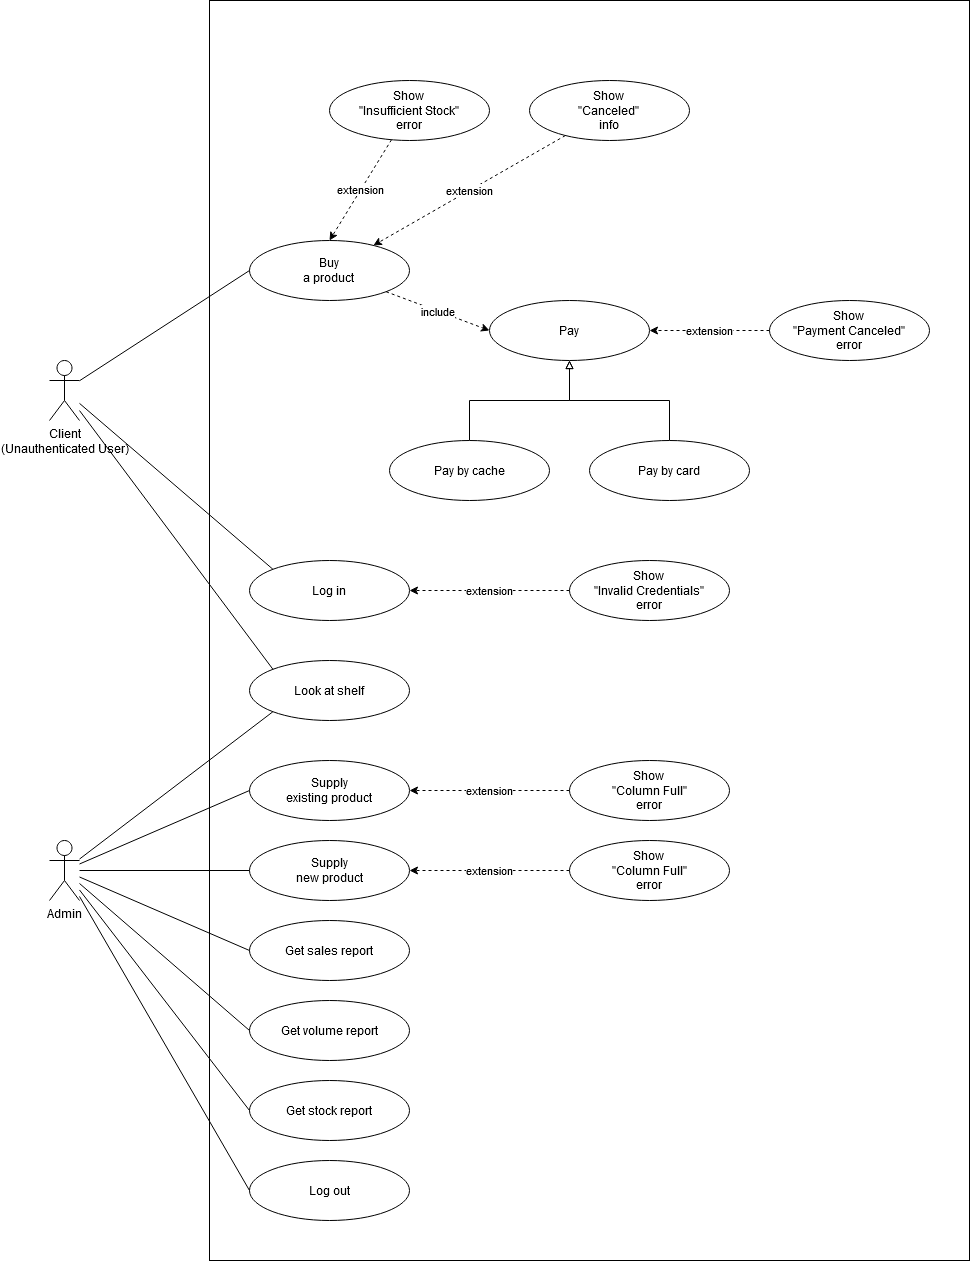

The diagram above was exported from draw.io. Its source (the exported page's mxGraphModel, read from the mxfile embedded in the PNG):
<mxGraphModel dx="1582" dy="727" grid="1" gridSize="10" guides="1" tooltips="1" connect="1" arrows="1" fold="1" page="0" pageScale="1.5" pageWidth="826" pageHeight="1169" background="#ffffff" math="0" shadow="0">
  <root>
    <mxCell id="0" style=";html=1;" />
    <mxCell id="1" style=";html=1;" parent="0" />
    <mxCell id="8V2n4HVuSQD6NfoUHXqn-176" value="" style="rounded=0;whiteSpace=wrap;html=1;fillColor=none;" parent="1" vertex="1">
      <mxGeometry x="160" y="120" width="760" height="1260" as="geometry" />
    </mxCell>
    <mxCell id="8V2n4HVuSQD6NfoUHXqn-164" value="&lt;div&gt;Buy&lt;/div&gt;&lt;div&gt;a product&lt;br&gt;&lt;/div&gt;" style="ellipse;whiteSpace=wrap;html=1;" parent="1" vertex="1">
      <mxGeometry x="200" y="360" width="160" height="60" as="geometry" />
    </mxCell>
    <mxCell id="8V2n4HVuSQD6NfoUHXqn-166" value="Pay" style="ellipse;whiteSpace=wrap;html=1;" parent="1" vertex="1">
      <mxGeometry x="440" y="420" width="160" height="60" as="geometry" />
    </mxCell>
    <mxCell id="8V2n4HVuSQD6NfoUHXqn-167" value="include" style="rounded=0;orthogonalLoop=1;jettySize=auto;html=1;entryX=0;entryY=0.5;entryDx=0;entryDy=0;dashed=1;exitX=1;exitY=1;exitDx=0;exitDy=0;" parent="1" source="8V2n4HVuSQD6NfoUHXqn-164" target="8V2n4HVuSQD6NfoUHXqn-166" edge="1">
      <mxGeometry relative="1" as="geometry">
        <mxPoint x="340" y="400" as="sourcePoint" />
        <mxPoint x="450" y="350" as="targetPoint" />
      </mxGeometry>
    </mxCell>
    <mxCell id="8V2n4HVuSQD6NfoUHXqn-169" style="edgeStyle=orthogonalEdgeStyle;rounded=0;orthogonalLoop=1;jettySize=auto;html=1;entryX=0.5;entryY=1;entryDx=0;entryDy=0;endArrow=block;endFill=0;" parent="1" source="8V2n4HVuSQD6NfoUHXqn-168" target="8V2n4HVuSQD6NfoUHXqn-166" edge="1">
      <mxGeometry relative="1" as="geometry" />
    </mxCell>
    <mxCell id="8V2n4HVuSQD6NfoUHXqn-168" value="Pay by cache" style="ellipse;whiteSpace=wrap;html=1;" parent="1" vertex="1">
      <mxGeometry x="340" y="560" width="160" height="60" as="geometry" />
    </mxCell>
    <mxCell id="8V2n4HVuSQD6NfoUHXqn-171" style="edgeStyle=orthogonalEdgeStyle;rounded=0;orthogonalLoop=1;jettySize=auto;html=1;entryX=0.5;entryY=1;entryDx=0;entryDy=0;endArrow=block;endFill=0;" parent="1" source="8V2n4HVuSQD6NfoUHXqn-170" target="8V2n4HVuSQD6NfoUHXqn-166" edge="1">
      <mxGeometry relative="1" as="geometry" />
    </mxCell>
    <mxCell id="8V2n4HVuSQD6NfoUHXqn-170" value="Pay by card" style="ellipse;whiteSpace=wrap;html=1;" parent="1" vertex="1">
      <mxGeometry x="540" y="560" width="160" height="60" as="geometry" />
    </mxCell>
    <mxCell id="8V2n4HVuSQD6NfoUHXqn-173" style="rounded=0;orthogonalLoop=1;jettySize=auto;html=1;entryX=0;entryY=0.5;entryDx=0;entryDy=0;endArrow=none;endFill=0;" parent="1" source="8V2n4HVuSQD6NfoUHXqn-172" target="8V2n4HVuSQD6NfoUHXqn-164" edge="1">
      <mxGeometry relative="1" as="geometry" />
    </mxCell>
    <mxCell id="8V2n4HVuSQD6NfoUHXqn-172" value="&lt;div&gt;Client&lt;/div&gt;(Unauthenticated User)" style="shape=umlActor;verticalLabelPosition=bottom;labelBackgroundColor=#ffffff;verticalAlign=top;html=1;outlineConnect=0;" parent="1" vertex="1">
      <mxGeometry y="480" width="30" height="60" as="geometry" />
    </mxCell>
    <mxCell id="i43xhCce69t0LymTHf7a-1" value="Admin" style="shape=umlActor;verticalLabelPosition=bottom;labelBackgroundColor=#ffffff;verticalAlign=top;html=1;outlineConnect=0;" parent="1" vertex="1">
      <mxGeometry y="960" width="30" height="60" as="geometry" />
    </mxCell>
    <mxCell id="8V2n4HVuSQD6NfoUHXqn-175" value="extension" style="rounded=0;orthogonalLoop=1;jettySize=auto;html=1;entryX=0.5;entryY=0;entryDx=0;entryDy=0;endArrow=classic;endFill=1;dashed=1;" parent="1" source="8V2n4HVuSQD6NfoUHXqn-174" target="8V2n4HVuSQD6NfoUHXqn-164" edge="1">
      <mxGeometry relative="1" as="geometry" />
    </mxCell>
    <mxCell id="8V2n4HVuSQD6NfoUHXqn-174" value="&lt;div&gt;Show&lt;/div&gt;&lt;div&gt;&quot;Insufficient Stock&quot; &lt;br&gt;&lt;/div&gt;&lt;div&gt;error&lt;/div&gt;" style="ellipse;whiteSpace=wrap;html=1;" parent="1" vertex="1">
      <mxGeometry x="280" y="200" width="160" height="60" as="geometry" />
    </mxCell>
    <mxCell id="i76_ldtK1XParucix4Mw-3" value="&lt;div&gt;Supply&lt;/div&gt;&lt;div&gt;existing product&lt;/div&gt;" style="ellipse;whiteSpace=wrap;html=1;" parent="1" vertex="1">
      <mxGeometry x="200" y="880" width="160" height="60" as="geometry" />
    </mxCell>
    <mxCell id="i76_ldtK1XParucix4Mw-4" style="rounded=0;orthogonalLoop=1;jettySize=auto;html=1;endArrow=none;endFill=0;entryX=0;entryY=0.5;entryDx=0;entryDy=0;" parent="1" source="i43xhCce69t0LymTHf7a-1" target="i76_ldtK1XParucix4Mw-3" edge="1">
      <mxGeometry relative="1" as="geometry">
        <mxPoint x="40" y="663.7837837837837" as="sourcePoint" />
        <mxPoint x="210" y="480" as="targetPoint" />
      </mxGeometry>
    </mxCell>
    <mxCell id="SsPUhgqh7uYFKlDZgoaO-1" value="Look at shelf" style="ellipse;whiteSpace=wrap;html=1;" parent="1" vertex="1">
      <mxGeometry x="200" y="780" width="160" height="60" as="geometry" />
    </mxCell>
    <mxCell id="SsPUhgqh7uYFKlDZgoaO-2" style="rounded=0;orthogonalLoop=1;jettySize=auto;html=1;endArrow=none;endFill=0;entryX=0;entryY=0;entryDx=0;entryDy=0;" parent="1" source="8V2n4HVuSQD6NfoUHXqn-172" target="SsPUhgqh7uYFKlDZgoaO-1" edge="1">
      <mxGeometry relative="1" as="geometry">
        <mxPoint x="40" y="520" as="sourcePoint" />
        <mxPoint x="210" y="520" as="targetPoint" />
      </mxGeometry>
    </mxCell>
    <mxCell id="qC9ZA3jpUHVzNnZymJCz-1" value="Get sales report" style="ellipse;whiteSpace=wrap;html=1;" parent="1" vertex="1">
      <mxGeometry x="200" y="1040" width="160" height="60" as="geometry" />
    </mxCell>
    <mxCell id="qC9ZA3jpUHVzNnZymJCz-2" value="Get volume report" style="ellipse;whiteSpace=wrap;html=1;" parent="1" vertex="1">
      <mxGeometry x="200" y="1120" width="160" height="60" as="geometry" />
    </mxCell>
    <mxCell id="qC9ZA3jpUHVzNnZymJCz-3" value="Get stock report" style="ellipse;whiteSpace=wrap;html=1;" parent="1" vertex="1">
      <mxGeometry x="200" y="1200" width="160" height="60" as="geometry" />
    </mxCell>
    <mxCell id="qC9ZA3jpUHVzNnZymJCz-4" style="rounded=0;orthogonalLoop=1;jettySize=auto;html=1;endArrow=none;endFill=0;entryX=0;entryY=0.5;entryDx=0;entryDy=0;" parent="1" source="i43xhCce69t0LymTHf7a-1" target="qC9ZA3jpUHVzNnZymJCz-1" edge="1">
      <mxGeometry relative="1" as="geometry">
        <mxPoint x="40" y="864.8648648648648" as="sourcePoint" />
        <mxPoint x="210" y="920" as="targetPoint" />
      </mxGeometry>
    </mxCell>
    <mxCell id="qC9ZA3jpUHVzNnZymJCz-5" style="rounded=0;orthogonalLoop=1;jettySize=auto;html=1;endArrow=none;endFill=0;entryX=0;entryY=0.5;entryDx=0;entryDy=0;" parent="1" source="i43xhCce69t0LymTHf7a-1" target="qC9ZA3jpUHVzNnZymJCz-2" edge="1">
      <mxGeometry relative="1" as="geometry">
        <mxPoint x="50" y="874.8648648648648" as="sourcePoint" />
        <mxPoint x="220" y="930" as="targetPoint" />
      </mxGeometry>
    </mxCell>
    <mxCell id="qC9ZA3jpUHVzNnZymJCz-6" style="rounded=0;orthogonalLoop=1;jettySize=auto;html=1;endArrow=none;endFill=0;entryX=0;entryY=0.5;entryDx=0;entryDy=0;" parent="1" source="i43xhCce69t0LymTHf7a-1" target="qC9ZA3jpUHVzNnZymJCz-3" edge="1">
      <mxGeometry relative="1" as="geometry">
        <mxPoint x="60" y="884.8648648648648" as="sourcePoint" />
        <mxPoint x="230" y="940" as="targetPoint" />
      </mxGeometry>
    </mxCell>
    <mxCell id="6zP52CeYRNrlErmKxcM8-1" value="Log in" style="ellipse;whiteSpace=wrap;html=1;" parent="1" vertex="1">
      <mxGeometry x="200" y="680" width="160" height="60" as="geometry" />
    </mxCell>
    <mxCell id="6zP52CeYRNrlErmKxcM8-2" style="rounded=0;orthogonalLoop=1;jettySize=auto;html=1;endArrow=none;endFill=0;entryX=0;entryY=0;entryDx=0;entryDy=0;" parent="1" source="8V2n4HVuSQD6NfoUHXqn-172" target="6zP52CeYRNrlErmKxcM8-1" edge="1">
      <mxGeometry relative="1" as="geometry">
        <mxPoint x="40" y="864.8648648648648" as="sourcePoint" />
        <mxPoint x="210" y="920" as="targetPoint" />
      </mxGeometry>
    </mxCell>
    <mxCell id="Yne9LLeYCVoVrnVJaRZW-1" value="&lt;div&gt;Show&lt;br&gt;&lt;/div&gt;&lt;div&gt;&quot;Payment Canceled&quot;&lt;/div&gt;&lt;div&gt;error&lt;br&gt;&lt;/div&gt;" style="ellipse;whiteSpace=wrap;html=1;" parent="1" vertex="1">
      <mxGeometry x="720" y="420" width="160" height="60" as="geometry" />
    </mxCell>
    <mxCell id="Yne9LLeYCVoVrnVJaRZW-2" value="extension" style="rounded=0;orthogonalLoop=1;jettySize=auto;html=1;entryX=1;entryY=0.5;entryDx=0;entryDy=0;endArrow=classic;endFill=1;dashed=1;exitX=0;exitY=0.5;exitDx=0;exitDy=0;" parent="1" source="Yne9LLeYCVoVrnVJaRZW-1" target="8V2n4HVuSQD6NfoUHXqn-166" edge="1">
      <mxGeometry relative="1" as="geometry">
        <mxPoint x="290" y="230" as="sourcePoint" />
        <mxPoint x="290" y="370" as="targetPoint" />
      </mxGeometry>
    </mxCell>
    <mxCell id="Yne9LLeYCVoVrnVJaRZW-3" value="&lt;div&gt;Show&lt;br&gt;&lt;/div&gt;&lt;div&gt;&quot;Column Full&quot;&lt;/div&gt;&lt;div&gt;error&lt;br&gt;&lt;/div&gt;" style="ellipse;whiteSpace=wrap;html=1;" parent="1" vertex="1">
      <mxGeometry x="520" y="880" width="160" height="60" as="geometry" />
    </mxCell>
    <mxCell id="Yne9LLeYCVoVrnVJaRZW-4" value="extension" style="rounded=0;orthogonalLoop=1;jettySize=auto;html=1;entryX=1;entryY=0.5;entryDx=0;entryDy=0;endArrow=classic;endFill=1;dashed=1;exitX=0;exitY=0.5;exitDx=0;exitDy=0;" parent="1" source="Yne9LLeYCVoVrnVJaRZW-3" target="i76_ldtK1XParucix4Mw-3" edge="1">
      <mxGeometry relative="1" as="geometry">
        <mxPoint x="90" y="680" as="sourcePoint" />
        <mxPoint x="400" y="900" as="targetPoint" />
      </mxGeometry>
    </mxCell>
    <mxCell id="Yne9LLeYCVoVrnVJaRZW-5" value="&lt;div&gt;Show&lt;br&gt;&lt;/div&gt;&lt;div&gt;&quot;Invalid Credentials&quot;&lt;/div&gt;&lt;div&gt;error&lt;br&gt;&lt;/div&gt;" style="ellipse;whiteSpace=wrap;html=1;" parent="1" vertex="1">
      <mxGeometry x="520" y="680" width="160" height="60" as="geometry" />
    </mxCell>
    <mxCell id="Yne9LLeYCVoVrnVJaRZW-6" value="extension" style="rounded=0;orthogonalLoop=1;jettySize=auto;html=1;endArrow=classic;endFill=1;dashed=1;exitX=0;exitY=0.5;exitDx=0;exitDy=0;entryX=1;entryY=0.5;entryDx=0;entryDy=0;" parent="1" source="Yne9LLeYCVoVrnVJaRZW-5" target="6zP52CeYRNrlErmKxcM8-1" edge="1">
      <mxGeometry relative="1" as="geometry">
        <mxPoint x="90" y="1000" as="sourcePoint" />
        <mxPoint x="360" y="1230" as="targetPoint" />
      </mxGeometry>
    </mxCell>
    <mxCell id="51GM8XGHF32sdzBgoOhc-1" value="Log out" style="ellipse;whiteSpace=wrap;html=1;" parent="1" vertex="1">
      <mxGeometry x="200" y="1280" width="160" height="60" as="geometry" />
    </mxCell>
    <mxCell id="51GM8XGHF32sdzBgoOhc-5" style="rounded=0;orthogonalLoop=1;jettySize=auto;html=1;endArrow=none;endFill=0;entryX=0;entryY=0.5;entryDx=0;entryDy=0;" parent="1" source="i43xhCce69t0LymTHf7a-1" target="51GM8XGHF32sdzBgoOhc-1" edge="1">
      <mxGeometry relative="1" as="geometry">
        <mxPoint x="40" y="1025.9428129829982" as="sourcePoint" />
        <mxPoint x="209.8571428571429" y="1319.7142857142858" as="targetPoint" />
      </mxGeometry>
    </mxCell>
    <mxCell id="DwQzZ5CJvlJY-JnzhgeB-1" value="&lt;div&gt;Supply&lt;/div&gt;&lt;div&gt;new product&lt;/div&gt;" style="ellipse;whiteSpace=wrap;html=1;" parent="1" vertex="1">
      <mxGeometry x="200" y="960" width="160" height="60" as="geometry" />
    </mxCell>
    <mxCell id="DwQzZ5CJvlJY-JnzhgeB-2" value="&lt;div&gt;Show&lt;br&gt;&lt;/div&gt;&lt;div&gt;&quot;Column Full&quot;&lt;/div&gt;&lt;div&gt;error&lt;br&gt;&lt;/div&gt;" style="ellipse;whiteSpace=wrap;html=1;" parent="1" vertex="1">
      <mxGeometry x="520" y="960" width="160" height="60" as="geometry" />
    </mxCell>
    <mxCell id="DwQzZ5CJvlJY-JnzhgeB-3" value="extension" style="rounded=0;orthogonalLoop=1;jettySize=auto;html=1;entryX=1;entryY=0.5;entryDx=0;entryDy=0;endArrow=classic;endFill=1;dashed=1;exitX=0;exitY=0.5;exitDx=0;exitDy=0;" parent="1" source="DwQzZ5CJvlJY-JnzhgeB-2" target="DwQzZ5CJvlJY-JnzhgeB-1" edge="1">
      <mxGeometry relative="1" as="geometry">
        <mxPoint x="530" y="920" as="sourcePoint" />
        <mxPoint x="370" y="920" as="targetPoint" />
      </mxGeometry>
    </mxCell>
    <mxCell id="DwQzZ5CJvlJY-JnzhgeB-4" style="rounded=0;orthogonalLoop=1;jettySize=auto;html=1;endArrow=none;endFill=0;entryX=0;entryY=0.5;entryDx=0;entryDy=0;" parent="1" source="i43xhCce69t0LymTHf7a-1" target="DwQzZ5CJvlJY-JnzhgeB-1" edge="1">
      <mxGeometry relative="1" as="geometry">
        <mxPoint x="40" y="1000" as="sourcePoint" />
        <mxPoint x="210" y="1000" as="targetPoint" />
      </mxGeometry>
    </mxCell>
    <mxCell id="zyuAz3IInP0PrpcGzhPz-2" style="rounded=0;orthogonalLoop=1;jettySize=auto;html=1;endArrow=none;endFill=0;entryX=0;entryY=1;entryDx=0;entryDy=0;" parent="1" source="i43xhCce69t0LymTHf7a-1" target="SsPUhgqh7uYFKlDZgoaO-1" edge="1">
      <mxGeometry relative="1" as="geometry">
        <mxPoint x="40" y="1107.027027027027" as="sourcePoint" />
        <mxPoint x="210" y="960" as="targetPoint" />
      </mxGeometry>
    </mxCell>
    <mxCell id="LuT55hxiLro94uWajzGN-1" value="&lt;div&gt;Show&lt;/div&gt;&lt;div&gt;&quot;Canceled&quot; &lt;br&gt;&lt;/div&gt;&lt;div&gt;info&lt;br&gt;&lt;/div&gt;" style="ellipse;whiteSpace=wrap;html=1;" parent="1" vertex="1">
      <mxGeometry x="480" y="200" width="160" height="60" as="geometry" />
    </mxCell>
    <mxCell id="LuT55hxiLro94uWajzGN-2" value="extension" style="rounded=0;orthogonalLoop=1;jettySize=auto;html=1;endArrow=classic;endFill=1;dashed=1;" parent="1" source="LuT55hxiLro94uWajzGN-1" target="8V2n4HVuSQD6NfoUHXqn-164" edge="1">
      <mxGeometry relative="1" as="geometry">
        <mxPoint x="352.01123946409916" y="269.23173587083875" as="sourcePoint" />
        <mxPoint x="290" y="370" as="targetPoint" />
      </mxGeometry>
    </mxCell>
  </root>
</mxGraphModel>